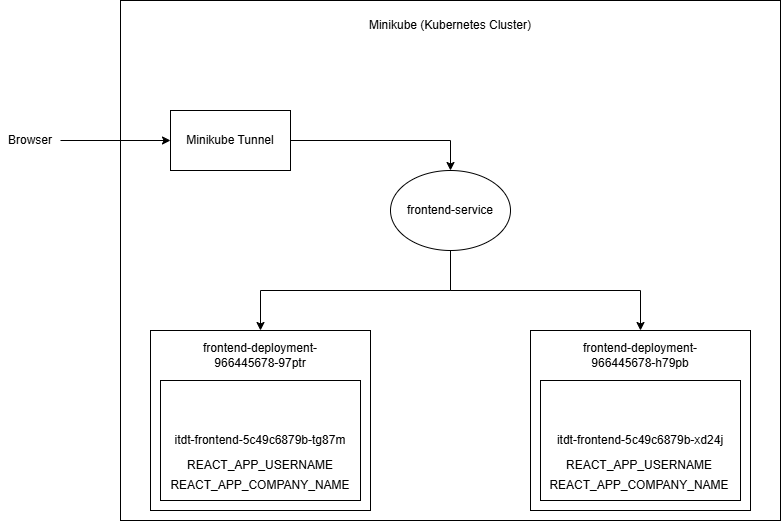

The diagram above was exported from draw.io. Its source (the exported page's mxGraphModel, read from the mxfile embedded in the PNG):
<mxGraphModel dx="3088" dy="746" grid="1" gridSize="10" guides="1" tooltips="1" connect="1" arrows="1" fold="1" page="1" pageScale="1" pageWidth="827" pageHeight="1169" math="0" shadow="0">
  <root>
    <mxCell id="0" />
    <mxCell id="1" parent="0" />
    <mxCell id="4GYpMxcyC1tdZySRAk6n-1" value="" style="rounded=0;whiteSpace=wrap;html=1;" vertex="1" parent="1">
      <mxGeometry x="-1500" y="60" width="660" height="520" as="geometry" />
    </mxCell>
    <mxCell id="4GYpMxcyC1tdZySRAk6n-2" value="Minikube (Kubernetes Cluster)" style="text;html=1;align=center;verticalAlign=middle;whiteSpace=wrap;rounded=0;" vertex="1" parent="1">
      <mxGeometry x="-1280" y="70" width="220" height="30" as="geometry" />
    </mxCell>
    <mxCell id="4GYpMxcyC1tdZySRAk6n-12" value="" style="rounded=0;whiteSpace=wrap;html=1;" vertex="1" parent="1">
      <mxGeometry x="-1470" y="390" width="220" height="180" as="geometry" />
    </mxCell>
    <mxCell id="4GYpMxcyC1tdZySRAk6n-13" value="itdt-frontend-5c49c6879b-tg87m" style="rounded=0;whiteSpace=wrap;html=1;" vertex="1" parent="1">
      <mxGeometry x="-1460" y="440" width="200" height="120" as="geometry" />
    </mxCell>
    <mxCell id="4GYpMxcyC1tdZySRAk6n-29" style="edgeStyle=orthogonalEdgeStyle;rounded=0;orthogonalLoop=1;jettySize=auto;html=1;exitX=0.5;exitY=1;exitDx=0;exitDy=0;entryX=0.5;entryY=0;entryDx=0;entryDy=0;" edge="1" parent="1" source="4GYpMxcyC1tdZySRAk6n-14" target="4GYpMxcyC1tdZySRAk6n-12">
      <mxGeometry relative="1" as="geometry" />
    </mxCell>
    <mxCell id="4GYpMxcyC1tdZySRAk6n-30" style="edgeStyle=orthogonalEdgeStyle;rounded=0;orthogonalLoop=1;jettySize=auto;html=1;exitX=0.5;exitY=1;exitDx=0;exitDy=0;entryX=0.5;entryY=0;entryDx=0;entryDy=0;" edge="1" parent="1" source="4GYpMxcyC1tdZySRAk6n-14" target="4GYpMxcyC1tdZySRAk6n-15">
      <mxGeometry relative="1" as="geometry" />
    </mxCell>
    <mxCell id="4GYpMxcyC1tdZySRAk6n-14" value="frontend-service" style="ellipse;whiteSpace=wrap;html=1;" vertex="1" parent="1">
      <mxGeometry x="-1230" y="230" width="120" height="80" as="geometry" />
    </mxCell>
    <mxCell id="4GYpMxcyC1tdZySRAk6n-15" value="" style="rounded=0;whiteSpace=wrap;html=1;" vertex="1" parent="1">
      <mxGeometry x="-1090" y="390" width="220" height="180" as="geometry" />
    </mxCell>
    <mxCell id="4GYpMxcyC1tdZySRAk6n-16" value="itdt-frontend-5c49c6879b-xd24j" style="rounded=0;whiteSpace=wrap;html=1;" vertex="1" parent="1">
      <mxGeometry x="-1080" y="440" width="200" height="120" as="geometry" />
    </mxCell>
    <mxCell id="4GYpMxcyC1tdZySRAk6n-22" style="edgeStyle=orthogonalEdgeStyle;rounded=0;orthogonalLoop=1;jettySize=auto;html=1;exitX=1;exitY=0.5;exitDx=0;exitDy=0;entryX=0.5;entryY=0;entryDx=0;entryDy=0;" edge="1" parent="1" source="4GYpMxcyC1tdZySRAk6n-17" target="4GYpMxcyC1tdZySRAk6n-14">
      <mxGeometry relative="1" as="geometry" />
    </mxCell>
    <mxCell id="4GYpMxcyC1tdZySRAk6n-17" value="Minikube Tunnel" style="rounded=0;whiteSpace=wrap;html=1;" vertex="1" parent="1">
      <mxGeometry x="-1450" y="170" width="120" height="60" as="geometry" />
    </mxCell>
    <mxCell id="4GYpMxcyC1tdZySRAk6n-18" value="frontend-deployment-966445678-97ptr" style="text;html=1;align=center;verticalAlign=middle;whiteSpace=wrap;rounded=0;" vertex="1" parent="1">
      <mxGeometry x="-1440" y="400" width="160" height="30" as="geometry" />
    </mxCell>
    <mxCell id="4GYpMxcyC1tdZySRAk6n-19" value="frontend-deployment-966445678-h79pb" style="text;html=1;align=center;verticalAlign=middle;whiteSpace=wrap;rounded=0;" vertex="1" parent="1">
      <mxGeometry x="-1060" y="400" width="160" height="30" as="geometry" />
    </mxCell>
    <mxCell id="4GYpMxcyC1tdZySRAk6n-21" style="edgeStyle=orthogonalEdgeStyle;rounded=0;orthogonalLoop=1;jettySize=auto;html=1;exitX=1;exitY=0.5;exitDx=0;exitDy=0;entryX=0;entryY=0.5;entryDx=0;entryDy=0;" edge="1" parent="1" source="4GYpMxcyC1tdZySRAk6n-20" target="4GYpMxcyC1tdZySRAk6n-17">
      <mxGeometry relative="1" as="geometry" />
    </mxCell>
    <mxCell id="4GYpMxcyC1tdZySRAk6n-20" value="Browser" style="text;html=1;align=center;verticalAlign=middle;whiteSpace=wrap;rounded=0;" vertex="1" parent="1">
      <mxGeometry x="-1620" y="185" width="60" height="30" as="geometry" />
    </mxCell>
    <mxCell id="4GYpMxcyC1tdZySRAk6n-23" value="REACT_APP_USERNAME" style="text;html=1;align=center;verticalAlign=middle;whiteSpace=wrap;rounded=0;" vertex="1" parent="1">
      <mxGeometry x="-1420" y="510" width="120" height="30" as="geometry" />
    </mxCell>
    <mxCell id="4GYpMxcyC1tdZySRAk6n-24" value="REACT_APP_COMPANY_NAME" style="text;html=1;align=center;verticalAlign=middle;whiteSpace=wrap;rounded=0;" vertex="1" parent="1">
      <mxGeometry x="-1390" y="530" width="60" height="30" as="geometry" />
    </mxCell>
    <mxCell id="4GYpMxcyC1tdZySRAk6n-27" value="REACT_APP_USERNAME" style="text;html=1;align=center;verticalAlign=middle;whiteSpace=wrap;rounded=0;" vertex="1" parent="1">
      <mxGeometry x="-1041" y="510" width="120" height="30" as="geometry" />
    </mxCell>
    <mxCell id="4GYpMxcyC1tdZySRAk6n-28" value="REACT_APP_COMPANY_NAME" style="text;html=1;align=center;verticalAlign=middle;whiteSpace=wrap;rounded=0;" vertex="1" parent="1">
      <mxGeometry x="-1011" y="530" width="60" height="30" as="geometry" />
    </mxCell>
  </root>
</mxGraphModel>